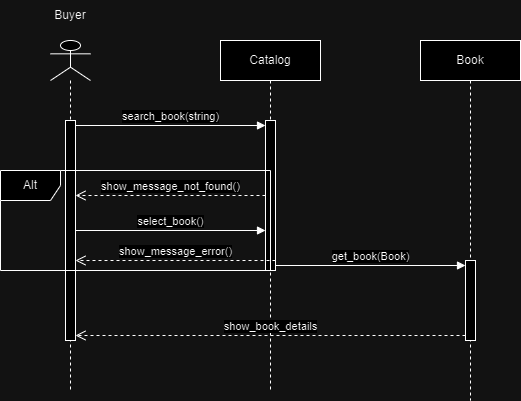

The diagram above was exported from draw.io. Its source (the exported page's mxGraphModel, read from the mxfile embedded in the PNG):
<mxGraphModel dx="1434" dy="780" grid="1" gridSize="10" guides="1" tooltips="1" connect="1" arrows="1" fold="1" page="1" pageScale="1" pageWidth="827" pageHeight="1169" math="0" shadow="0">
  <root>
    <mxCell id="0" />
    <mxCell id="1" parent="0" />
    <mxCell id="0ovjPbFCTfcdNNxtV1K5-1" value="" style="shape=umlLifeline;perimeter=lifelinePerimeter;whiteSpace=wrap;html=1;container=1;dropTarget=0;collapsible=0;recursiveResize=0;outlineConnect=0;portConstraint=eastwest;newEdgeStyle={&quot;curved&quot;:0,&quot;rounded&quot;:0};participant=umlActor;" vertex="1" parent="1">
      <mxGeometry x="70" y="70" width="40" height="350" as="geometry" />
    </mxCell>
    <mxCell id="0ovjPbFCTfcdNNxtV1K5-2" value="" style="html=1;points=[[0,0,0,0,5],[0,1,0,0,-5],[1,0,0,0,5],[1,1,0,0,-5]];perimeter=orthogonalPerimeter;outlineConnect=0;targetShapes=umlLifeline;portConstraint=eastwest;newEdgeStyle={&quot;curved&quot;:0,&quot;rounded&quot;:0};" vertex="1" parent="0ovjPbFCTfcdNNxtV1K5-1">
      <mxGeometry x="15" y="80" width="10" height="220" as="geometry" />
    </mxCell>
    <mxCell id="0ovjPbFCTfcdNNxtV1K5-3" value="Buyer" style="text;html=1;align=center;verticalAlign=middle;whiteSpace=wrap;rounded=0;" vertex="1" parent="1">
      <mxGeometry x="60" y="30" width="60" height="30" as="geometry" />
    </mxCell>
    <mxCell id="0ovjPbFCTfcdNNxtV1K5-4" value="Catalog" style="shape=umlLifeline;perimeter=lifelinePerimeter;whiteSpace=wrap;html=1;container=1;dropTarget=0;collapsible=0;recursiveResize=0;outlineConnect=0;portConstraint=eastwest;newEdgeStyle={&quot;edgeStyle&quot;:&quot;elbowEdgeStyle&quot;,&quot;elbow&quot;:&quot;vertical&quot;,&quot;curved&quot;:0,&quot;rounded&quot;:0};" vertex="1" parent="1">
      <mxGeometry x="240" y="70" width="100" height="350" as="geometry" />
    </mxCell>
    <mxCell id="0ovjPbFCTfcdNNxtV1K5-5" value="" style="html=1;points=[[0,0,0,0,5],[0,1,0,0,-5],[1,0,0,0,5],[1,1,0,0,-5]];perimeter=orthogonalPerimeter;outlineConnect=0;targetShapes=umlLifeline;portConstraint=eastwest;newEdgeStyle={&quot;curved&quot;:0,&quot;rounded&quot;:0};" vertex="1" parent="0ovjPbFCTfcdNNxtV1K5-4">
      <mxGeometry x="45" y="80" width="10" height="150" as="geometry" />
    </mxCell>
    <mxCell id="0ovjPbFCTfcdNNxtV1K5-6" value="Book" style="shape=umlLifeline;perimeter=lifelinePerimeter;whiteSpace=wrap;html=1;container=1;dropTarget=0;collapsible=0;recursiveResize=0;outlineConnect=0;portConstraint=eastwest;newEdgeStyle={&quot;edgeStyle&quot;:&quot;elbowEdgeStyle&quot;,&quot;elbow&quot;:&quot;vertical&quot;,&quot;curved&quot;:0,&quot;rounded&quot;:0};" vertex="1" parent="1">
      <mxGeometry x="440" y="70" width="100" height="360" as="geometry" />
    </mxCell>
    <mxCell id="0ovjPbFCTfcdNNxtV1K5-7" value="" style="html=1;points=[[0,0,0,0,5],[0,1,0,0,-5],[1,0,0,0,5],[1,1,0,0,-5]];perimeter=orthogonalPerimeter;outlineConnect=0;targetShapes=umlLifeline;portConstraint=eastwest;newEdgeStyle={&quot;curved&quot;:0,&quot;rounded&quot;:0};" vertex="1" parent="0ovjPbFCTfcdNNxtV1K5-6">
      <mxGeometry x="45" y="220" width="10" height="80" as="geometry" />
    </mxCell>
    <mxCell id="0ovjPbFCTfcdNNxtV1K5-8" value="search_book(string)" style="html=1;verticalAlign=bottom;endArrow=block;curved=0;rounded=0;exitX=1;exitY=0;exitDx=0;exitDy=5;exitPerimeter=0;" edge="1" parent="1" source="0ovjPbFCTfcdNNxtV1K5-2" target="0ovjPbFCTfcdNNxtV1K5-5">
      <mxGeometry width="80" relative="1" as="geometry">
        <mxPoint x="370" y="200" as="sourcePoint" />
        <mxPoint x="230" y="210" as="targetPoint" />
      </mxGeometry>
    </mxCell>
    <mxCell id="0ovjPbFCTfcdNNxtV1K5-9" value="get_book(Book)" style="html=1;verticalAlign=bottom;endArrow=block;curved=0;rounded=0;exitX=1;exitY=1;exitDx=0;exitDy=-5;exitPerimeter=0;entryX=0;entryY=0;entryDx=0;entryDy=5;entryPerimeter=0;" edge="1" parent="1" source="0ovjPbFCTfcdNNxtV1K5-5" target="0ovjPbFCTfcdNNxtV1K5-7">
      <mxGeometry width="80" relative="1" as="geometry">
        <mxPoint x="370" y="200" as="sourcePoint" />
        <mxPoint x="450" y="200" as="targetPoint" />
      </mxGeometry>
    </mxCell>
    <mxCell id="0ovjPbFCTfcdNNxtV1K5-10" value="show_book_details" style="html=1;verticalAlign=bottom;endArrow=open;dashed=1;endSize=8;curved=0;rounded=0;entryX=1;entryY=1;entryDx=0;entryDy=-5;entryPerimeter=0;exitX=0;exitY=1;exitDx=0;exitDy=-5;exitPerimeter=0;" edge="1" parent="1" source="0ovjPbFCTfcdNNxtV1K5-7" target="0ovjPbFCTfcdNNxtV1K5-2">
      <mxGeometry relative="1" as="geometry">
        <mxPoint x="390" y="320" as="sourcePoint" />
        <mxPoint x="370" y="200" as="targetPoint" />
      </mxGeometry>
    </mxCell>
    <mxCell id="0ovjPbFCTfcdNNxtV1K5-11" value="select_book()" style="html=1;verticalAlign=bottom;endArrow=block;curved=0;rounded=0;" edge="1" parent="1" source="0ovjPbFCTfcdNNxtV1K5-2" target="0ovjPbFCTfcdNNxtV1K5-5">
      <mxGeometry width="80" relative="1" as="geometry">
        <mxPoint x="370" y="200" as="sourcePoint" />
        <mxPoint x="450" y="200" as="targetPoint" />
      </mxGeometry>
    </mxCell>
    <mxCell id="0ovjPbFCTfcdNNxtV1K5-12" value="Alt" style="shape=umlFrame;whiteSpace=wrap;html=1;pointerEvents=0;" vertex="1" parent="1">
      <mxGeometry x="20" y="200" width="270" height="100" as="geometry" />
    </mxCell>
    <mxCell id="0ovjPbFCTfcdNNxtV1K5-13" value="show_message_not_found()" style="html=1;verticalAlign=bottom;endArrow=open;dashed=1;endSize=8;curved=0;rounded=0;" edge="1" parent="1" source="0ovjPbFCTfcdNNxtV1K5-5" target="0ovjPbFCTfcdNNxtV1K5-2">
      <mxGeometry relative="1" as="geometry">
        <mxPoint x="450" y="200" as="sourcePoint" />
        <mxPoint x="370" y="200" as="targetPoint" />
      </mxGeometry>
    </mxCell>
    <mxCell id="0ovjPbFCTfcdNNxtV1K5-14" value="show_message_error()" style="html=1;verticalAlign=bottom;endArrow=open;dashed=1;endSize=8;curved=0;rounded=0;" edge="1" parent="1" target="0ovjPbFCTfcdNNxtV1K5-2">
      <mxGeometry relative="1" as="geometry">
        <mxPoint x="295" y="290" as="sourcePoint" />
        <mxPoint x="105" y="290" as="targetPoint" />
      </mxGeometry>
    </mxCell>
  </root>
</mxGraphModel>